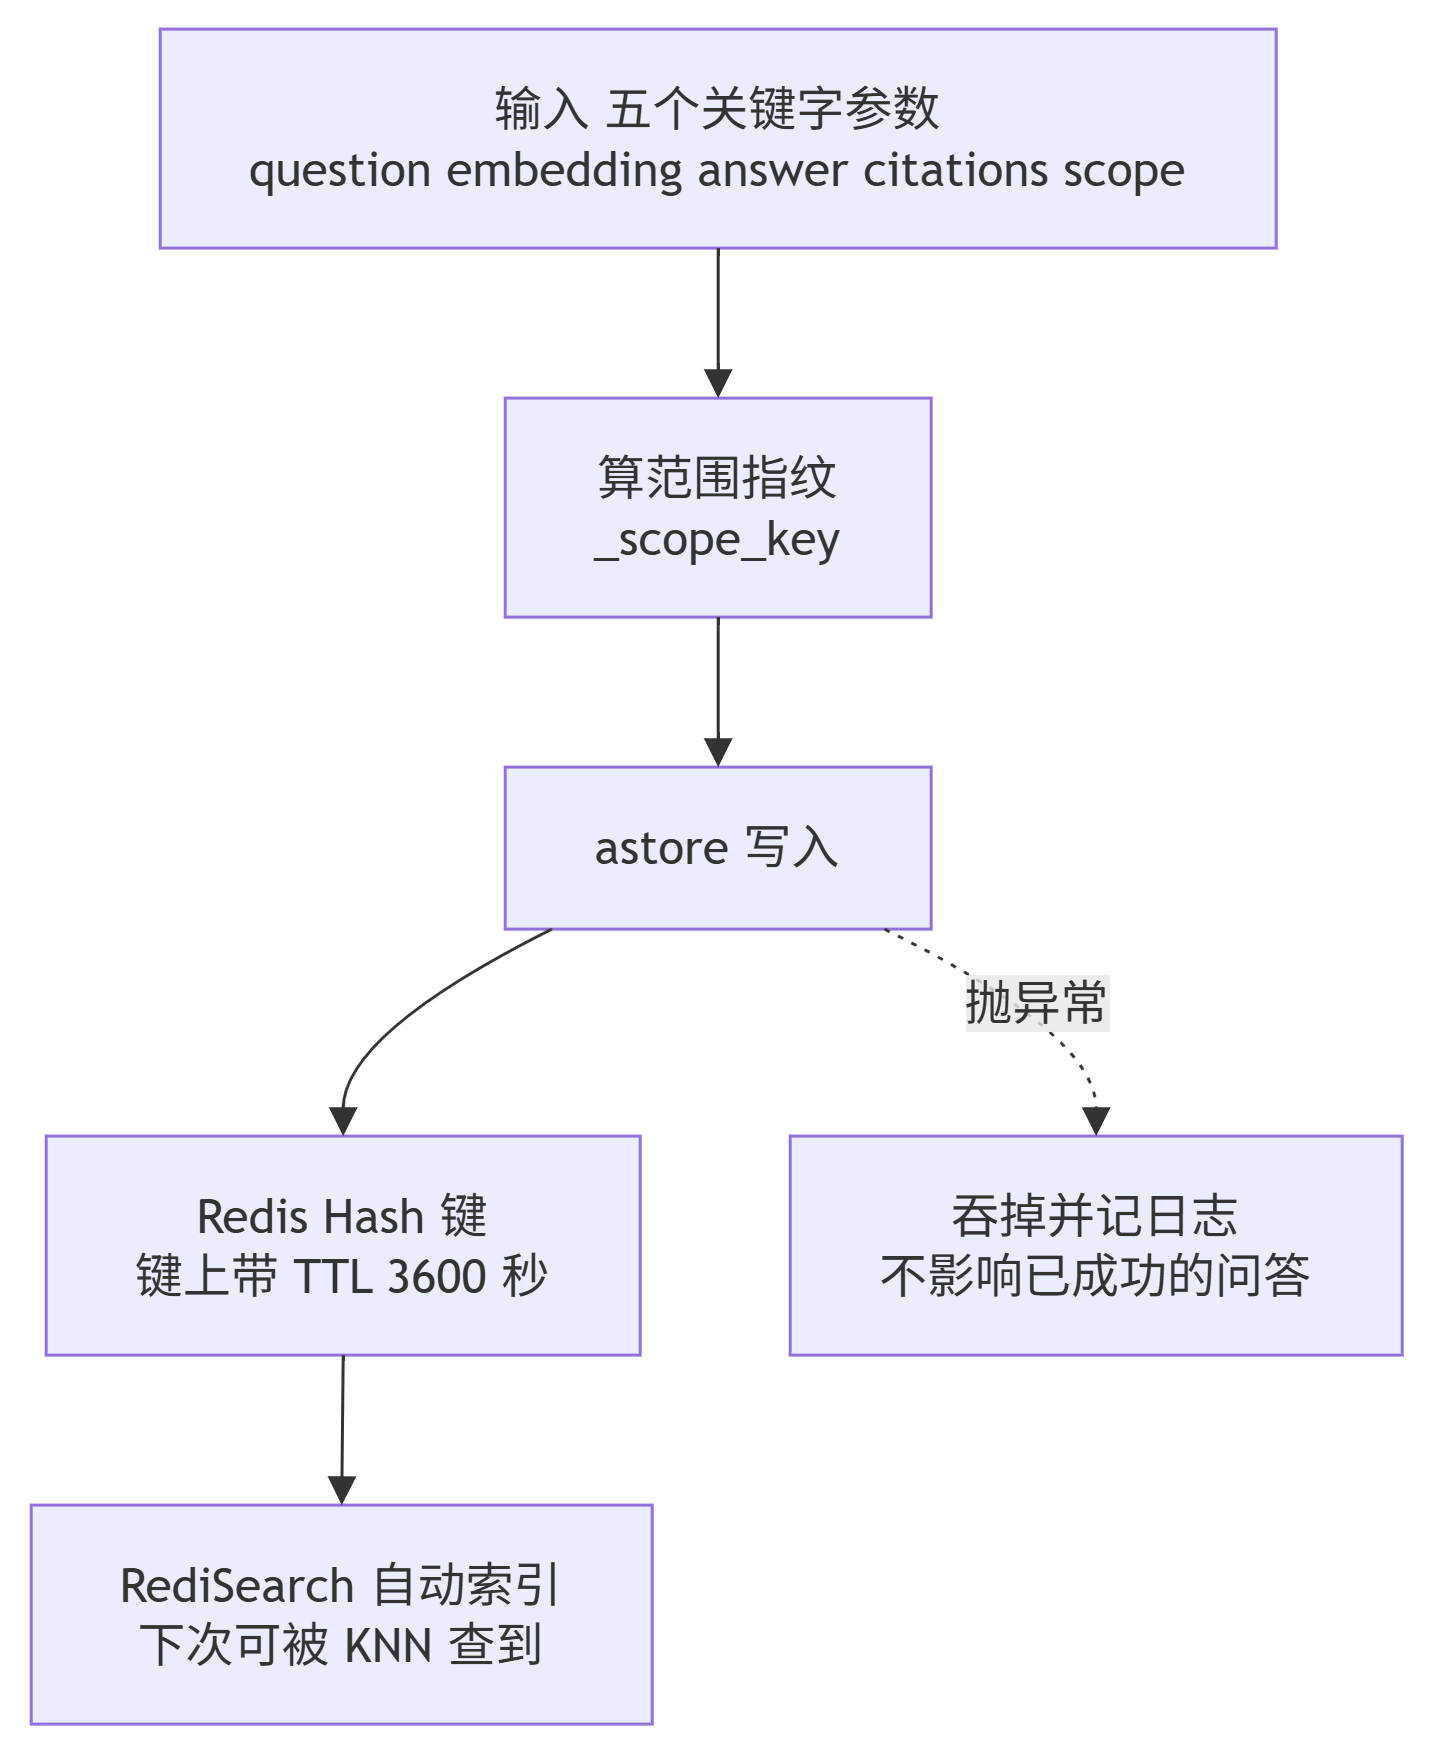

The diagram above was exported from draw.io. Its source (the exported page's mxGraphModel, read from the mxfile embedded in the PNG):
<mxGraphModel dx="1413" dy="974" grid="1" gridSize="10" guides="1" tooltips="1" connect="1" arrows="1" fold="1" page="1" pageScale="1" pageWidth="827" pageHeight="1169" math="0" shadow="0">
  <root>
    <mxCell id="0" />
    <mxCell id="1" parent="0" />
    <UserObject label="" mermaidData="{&#10;  &quot;data&quot;: &quot;flowchart TB\n    A1[\&quot;输入 五个关键字参数&lt;br/&gt;question embedding answer citations scope\&quot;] --&gt; A2[\&quot;算范围指纹&lt;br/&gt;_scope_key\&quot;]\n    A2 --&gt; A3[\&quot;astore 写入\&quot;]\n    A3 --&gt; A4[\&quot;Redis Hash 键&lt;br/&gt;键上带 TTL 3600 秒\&quot;]\n    A4 --&gt; A5[\&quot;RediSearch 自动索引&lt;br/&gt;下次可被 KNN 查到\&quot;]\n    A3 -.-&gt;|\&quot;抛异常\&quot;| E1[\&quot;吞掉并记日志&lt;br/&gt;不影响已成功的问答\&quot;]&quot;,&#10;  &quot;config&quot;: null&#10;}" id="0FwOKpCbBuxCq-Jl6QkF-328">
      <mxCell connectable="0" parent="1" style="group;transparentBounds=1;editIcon=1;lockedGroup=0;groupPadding=10;" vertex="1">
        <mxGeometry as="geometry" />
      </mxCell>
    </UserObject>
    <UserObject label="输入 五个关键字参数&#10;question embedding answer citations scope" mermaidId="n:A1" mermaidBaseStyle="html=1;whiteSpace=wrap;strokeWidth=1;fillColor=light-dark(#ECECFF,#1f2020);strokeColor=light-dark(#9370DB,#cccccc);fontColor=light-dark(#333333,#cccccc);fontFamily=Trebuchet MS,Verdana,Arial,sans-serif;fontSize=16;" mermaidBaseValue="输入 五个关键字参数&#10;question embedding answer citations scope" id="0FwOKpCbBuxCq-Jl6QkF-329">
      <mxCell parent="0FwOKpCbBuxCq-Jl6QkF-328" style="html=1;whiteSpace=wrap;strokeWidth=1;fillColor=light-dark(#ECECFF,#1f2020);strokeColor=light-dark(#9370DB,#cccccc);fontColor=light-dark(#333333,#cccccc);fontFamily=Trebuchet MS,Verdana,Arial,sans-serif;fontSize=16;" vertex="1">
        <mxGeometry height="73" width="372" x="73" y="640" as="geometry" />
      </mxCell>
    </UserObject>
    <UserObject label="算范围指纹&#10;_scope_key" mermaidId="n:A2" mermaidBaseStyle="html=1;whiteSpace=wrap;strokeWidth=1;fillColor=light-dark(#ECECFF,#1f2020);strokeColor=light-dark(#9370DB,#cccccc);fontColor=light-dark(#333333,#cccccc);fontFamily=Trebuchet MS,Verdana,Arial,sans-serif;fontSize=16;" mermaidBaseValue="算范围指纹&#10;_scope_key" id="0FwOKpCbBuxCq-Jl6QkF-330">
      <mxCell parent="0FwOKpCbBuxCq-Jl6QkF-328" style="html=1;whiteSpace=wrap;strokeWidth=1;fillColor=light-dark(#ECECFF,#1f2020);strokeColor=light-dark(#9370DB,#cccccc);fontColor=light-dark(#333333,#cccccc);fontFamily=Trebuchet MS,Verdana,Arial,sans-serif;fontSize=16;" vertex="1">
        <mxGeometry height="73" width="142" x="188" y="763" as="geometry" />
      </mxCell>
    </UserObject>
    <UserObject label="astore 写入" mermaidId="n:A3" mermaidBaseStyle="html=1;whiteSpace=wrap;strokeWidth=1;fillColor=light-dark(#ECECFF,#1f2020);strokeColor=light-dark(#9370DB,#cccccc);fontColor=light-dark(#333333,#cccccc);fontFamily=Trebuchet MS,Verdana,Arial,sans-serif;fontSize=16;" mermaidBaseValue="astore 写入" id="0FwOKpCbBuxCq-Jl6QkF-331">
      <mxCell parent="0FwOKpCbBuxCq-Jl6QkF-328" style="html=1;whiteSpace=wrap;strokeWidth=1;fillColor=light-dark(#ECECFF,#1f2020);strokeColor=light-dark(#9370DB,#cccccc);fontColor=light-dark(#333333,#cccccc);fontFamily=Trebuchet MS,Verdana,Arial,sans-serif;fontSize=16;" vertex="1">
        <mxGeometry height="54" width="142" x="188" y="886" as="geometry" />
      </mxCell>
    </UserObject>
    <UserObject label="Redis Hash 键&#10;键上带 TTL 3600 秒" mermaidId="n:A4" mermaidBaseStyle="html=1;whiteSpace=wrap;strokeWidth=1;fillColor=light-dark(#ECECFF,#1f2020);strokeColor=light-dark(#9370DB,#cccccc);fontColor=light-dark(#333333,#cccccc);fontFamily=Trebuchet MS,Verdana,Arial,sans-serif;fontSize=16;" mermaidBaseValue="Redis Hash 键&#10;键上带 TTL 3600 秒" id="0FwOKpCbBuxCq-Jl6QkF-332">
      <mxCell parent="0FwOKpCbBuxCq-Jl6QkF-328" style="html=1;whiteSpace=wrap;strokeWidth=1;fillColor=light-dark(#ECECFF,#1f2020);strokeColor=light-dark(#9370DB,#cccccc);fontColor=light-dark(#333333,#cccccc);fontFamily=Trebuchet MS,Verdana,Arial,sans-serif;fontSize=16;" vertex="1">
        <mxGeometry height="73" width="198" x="35" y="1009" as="geometry" />
      </mxCell>
    </UserObject>
    <UserObject label="RediSearch 自动索引&#10;下次可被 KNN 查到" mermaidId="n:A5" mermaidBaseStyle="html=1;whiteSpace=wrap;strokeWidth=1;fillColor=light-dark(#ECECFF,#1f2020);strokeColor=light-dark(#9370DB,#cccccc);fontColor=light-dark(#333333,#cccccc);fontFamily=Trebuchet MS,Verdana,Arial,sans-serif;fontSize=16;" mermaidBaseValue="RediSearch 自动索引&#10;下次可被 KNN 查到" id="0FwOKpCbBuxCq-Jl6QkF-333">
      <mxCell parent="0FwOKpCbBuxCq-Jl6QkF-328" style="html=1;whiteSpace=wrap;strokeWidth=1;fillColor=light-dark(#ECECFF,#1f2020);strokeColor=light-dark(#9370DB,#cccccc);fontColor=light-dark(#333333,#cccccc);fontFamily=Trebuchet MS,Verdana,Arial,sans-serif;fontSize=16;" vertex="1">
        <mxGeometry height="73" width="207" x="30" y="1132" as="geometry" />
      </mxCell>
    </UserObject>
    <UserObject label="吞掉并记日志&#10;不影响已成功的问答" mermaidId="n:E1" mermaidBaseStyle="html=1;whiteSpace=wrap;strokeWidth=1;fillColor=light-dark(#ECECFF,#1f2020);strokeColor=light-dark(#9370DB,#cccccc);fontColor=light-dark(#333333,#cccccc);fontFamily=Trebuchet MS,Verdana,Arial,sans-serif;fontSize=16;" mermaidBaseValue="吞掉并记日志&#10;不影响已成功的问答" id="0FwOKpCbBuxCq-Jl6QkF-334">
      <mxCell parent="0FwOKpCbBuxCq-Jl6QkF-328" style="html=1;whiteSpace=wrap;strokeWidth=1;fillColor=light-dark(#ECECFF,#1f2020);strokeColor=light-dark(#9370DB,#cccccc);fontColor=light-dark(#333333,#cccccc);fontFamily=Trebuchet MS,Verdana,Arial,sans-serif;fontSize=16;" vertex="1">
        <mxGeometry height="73" width="204" x="283" y="1009" as="geometry" />
      </mxCell>
    </UserObject>
    <UserObject label="" mermaidId="e:A1-&gt;A2#0" mermaidBaseStyle="curved=1;startArrow=none;endArrow=block;endSize=7;strokeColor=light-dark(#333333,#cccccc);exitX=0.5;exitY=1;entryX=0.5;entryY=0;" mermaidBaseValue="" id="0FwOKpCbBuxCq-Jl6QkF-335">
      <mxCell edge="1" parent="0FwOKpCbBuxCq-Jl6QkF-328" source="0FwOKpCbBuxCq-Jl6QkF-329" style="curved=1;startArrow=none;endArrow=block;endSize=7;strokeColor=light-dark(#333333,#cccccc);exitX=0.5;exitY=1;entryX=0.5;entryY=0;rounded=0;" target="0FwOKpCbBuxCq-Jl6QkF-330">
        <mxGeometry relative="1" as="geometry">
          <Array as="points" />
        </mxGeometry>
      </mxCell>
    </UserObject>
    <UserObject label="" mermaidId="e:A2-&gt;A3#0" mermaidBaseStyle="curved=1;startArrow=none;endArrow=block;endSize=7;strokeColor=light-dark(#333333,#cccccc);exitX=0.5;exitY=1;entryX=0.5;entryY=0;" mermaidBaseValue="" id="0FwOKpCbBuxCq-Jl6QkF-336">
      <mxCell edge="1" parent="0FwOKpCbBuxCq-Jl6QkF-328" source="0FwOKpCbBuxCq-Jl6QkF-330" style="curved=1;startArrow=none;endArrow=block;endSize=7;strokeColor=light-dark(#333333,#cccccc);exitX=0.5;exitY=1;entryX=0.5;entryY=0;rounded=0;" target="0FwOKpCbBuxCq-Jl6QkF-331">
        <mxGeometry relative="1" as="geometry">
          <Array as="points" />
        </mxGeometry>
      </mxCell>
    </UserObject>
    <UserObject label="" mermaidId="e:A3-&gt;A4#0" mermaidBaseStyle="curved=1;startArrow=none;endArrow=block;endSize=7;strokeColor=light-dark(#333333,#cccccc);exitX=0.11;exitY=1;entryX=0.5;entryY=0;" mermaidBaseValue="" id="0FwOKpCbBuxCq-Jl6QkF-337">
      <mxCell edge="1" parent="0FwOKpCbBuxCq-Jl6QkF-328" source="0FwOKpCbBuxCq-Jl6QkF-331" style="curved=1;startArrow=none;endArrow=block;endSize=7;strokeColor=light-dark(#333333,#cccccc);exitX=0.11;exitY=1;entryX=0.5;entryY=0;rounded=0;" target="0FwOKpCbBuxCq-Jl6QkF-332">
        <mxGeometry relative="1" as="geometry">
          <Array as="points">
            <mxPoint x="134" y="975" />
          </Array>
        </mxGeometry>
      </mxCell>
    </UserObject>
    <UserObject label="" mermaidId="e:A4-&gt;A5#0" mermaidBaseStyle="curved=1;startArrow=none;endArrow=block;endSize=7;strokeColor=light-dark(#333333,#cccccc);exitX=0.5;exitY=1;entryX=0.5;entryY=0;" mermaidBaseValue="" id="0FwOKpCbBuxCq-Jl6QkF-338">
      <mxCell edge="1" parent="0FwOKpCbBuxCq-Jl6QkF-328" source="0FwOKpCbBuxCq-Jl6QkF-332" style="curved=1;startArrow=none;endArrow=block;endSize=7;strokeColor=light-dark(#333333,#cccccc);exitX=0.5;exitY=1;entryX=0.5;entryY=0;rounded=0;" target="0FwOKpCbBuxCq-Jl6QkF-333">
        <mxGeometry relative="1" as="geometry">
          <Array as="points" />
        </mxGeometry>
      </mxCell>
    </UserObject>
    <UserObject label="抛异常" mermaidId="e:A3-&gt;E1#0" mermaidBaseStyle="curved=1;dashed=1;dashPattern=2 3;fixDash=1;startArrow=none;endArrow=block;endSize=7;strokeColor=light-dark(#333333,#cccccc);html=1;fontSize=16;labelBackgroundColor=light-dark(#E8E8E88D,#2a2a2a8D);fontFamily=Trebuchet MS,Verdana,Arial,sans-serif;fontColor=light-dark(#333333,#cccccc);exitX=0.89;exitY=1;entryX=0.5;entryY=0;" mermaidBaseValue="抛异常" id="0FwOKpCbBuxCq-Jl6QkF-339">
      <mxCell edge="1" parent="0FwOKpCbBuxCq-Jl6QkF-328" source="0FwOKpCbBuxCq-Jl6QkF-331" style="curved=1;dashed=1;dashPattern=2 3;fixDash=1;startArrow=none;endArrow=block;endSize=7;strokeColor=light-dark(#333333,#cccccc);html=1;fontSize=16;labelBackgroundColor=light-dark(#E8E8E88D,#2a2a2a8D);fontFamily=Trebuchet MS,Verdana,Arial,sans-serif;fontColor=light-dark(#333333,#cccccc);exitX=0.89;exitY=1;entryX=0.5;entryY=0;rounded=0;" target="0FwOKpCbBuxCq-Jl6QkF-334">
        <mxGeometry relative="1" as="geometry">
          <Array as="points">
            <mxPoint x="385" y="975" />
          </Array>
        </mxGeometry>
      </mxCell>
    </UserObject>
  </root>
</mxGraphModel>